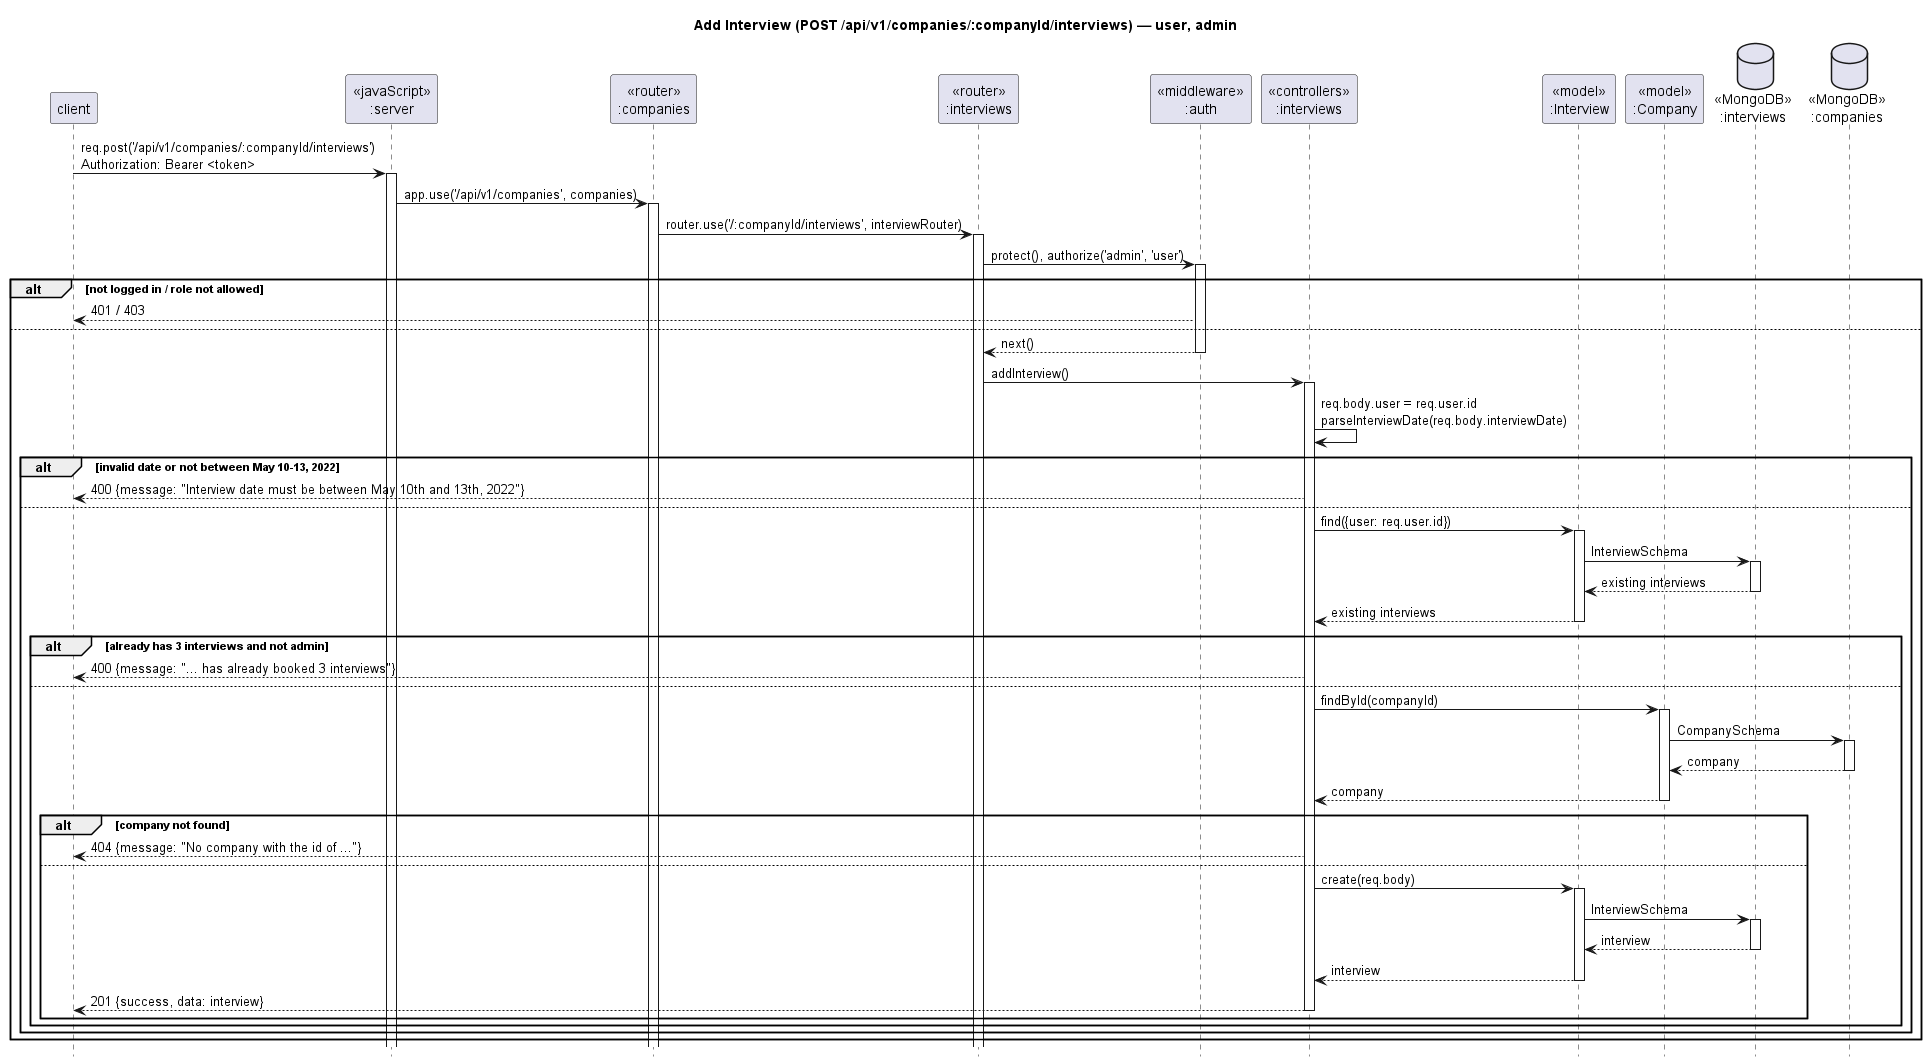

The diagram above was rendered by PlantUML. Its source (embedded in the PNG):
@startuml seq-12-add-interview
title Add Interview (POST /api/v1/companies/:companyId/interviews) — user, admin
hide footbox
participant "client" as client
participant "<<javaScript>>\n:server" as server
participant "<<router>>\n:companies" as routerCompanies
participant "<<router>>\n:interviews" as routerInterviews
participant "<<middleware>>\n:auth" as mwAuth
participant "<<controllers>>\n:interviews" as ctrlInterviews
participant "<<model>>\n:Interview" as modelInterview
participant "<<model>>\n:Company" as modelCompany
database "<<MongoDB>>\n:interviews" as dbInterviews
database "<<MongoDB>>\n:companies" as dbCompanies

client -> server ++ : req.post('/api/v1/companies/:companyId/interviews')\nAuthorization: Bearer <token>
server -> routerCompanies ++ : app.use('/api/v1/companies', companies)
routerCompanies -> routerInterviews ++ : router.use('/:companyId/interviews', interviewRouter)
routerInterviews -> mwAuth ++ : protect(), authorize('admin', 'user')
alt not logged in / role not allowed
  mwAuth --> client : 401 / 403
else
  mwAuth --> routerInterviews -- : next()
  routerInterviews -> ctrlInterviews ++ : addInterview()
  ctrlInterviews -> ctrlInterviews : req.body.user = req.user.id\nparseInterviewDate(req.body.interviewDate)
  alt invalid date or not between May 10-13, 2022
    ctrlInterviews --> client : 400 {message: "Interview date must be between May 10th and 13th, 2022"}
  else
    ctrlInterviews -> modelInterview ++ : find({user: req.user.id})
    modelInterview -> dbInterviews ++ : InterviewSchema
    dbInterviews --> modelInterview -- : existing interviews
    modelInterview --> ctrlInterviews -- : existing interviews
    alt already has 3 interviews and not admin
      ctrlInterviews --> client : 400 {message: "... has already booked 3 interviews"}
    else
      ctrlInterviews -> modelCompany ++ : findById(companyId)
      modelCompany -> dbCompanies ++ : CompanySchema
      dbCompanies --> modelCompany -- : company
      modelCompany --> ctrlInterviews -- : company
      alt company not found
        ctrlInterviews --> client : 404 {message: "No company with the id of ..."}
      else
        ctrlInterviews -> modelInterview ++ : create(req.body)
        modelInterview -> dbInterviews ++ : InterviewSchema
        dbInterviews --> modelInterview -- : interview
        modelInterview --> ctrlInterviews -- : interview
        ctrlInterviews --> client -- : 201 {success, data: interview}
      end
    end
  end
end
@enduml